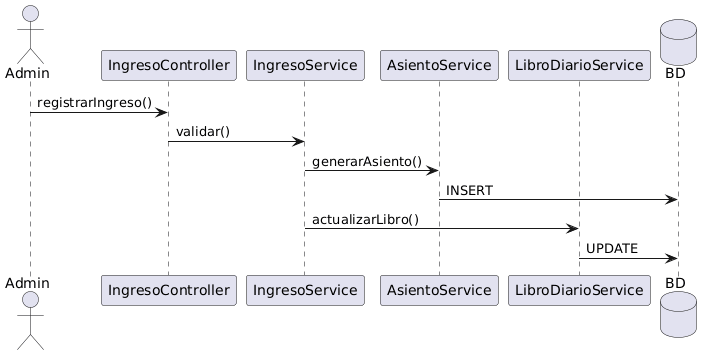

The diagram above was rendered by PlantUML. Its source (embedded in the PNG):
@startuml
actor Admin
participant IngresoController
participant IngresoService
participant AsientoService
participant LibroDiarioService
database BD

Admin -> IngresoController: registrarIngreso()

IngresoController -> IngresoService: validar()

IngresoService -> AsientoService: generarAsiento()
AsientoService -> BD: INSERT

IngresoService -> LibroDiarioService: actualizarLibro()
LibroDiarioService -> BD: UPDATE
@enduml